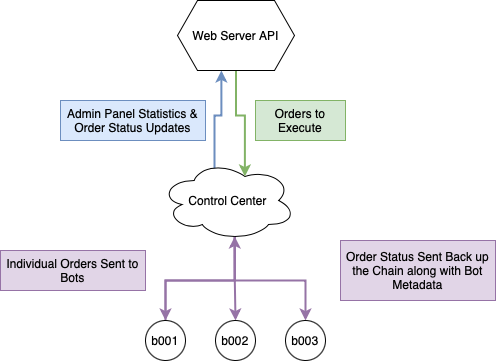

The diagram above was exported from draw.io. Its source (the exported page's mxGraphModel, read from the mxfile embedded in the PNG):
<mxGraphModel dx="746" dy="447" grid="1" gridSize="10" guides="1" tooltips="1" connect="1" arrows="1" fold="1" page="1" pageScale="1" pageWidth="850" pageHeight="1100" math="0" shadow="0">
  <root>
    <mxCell id="0" />
    <mxCell id="1" parent="0" />
    <mxCell id="gp2xciJ3qBhOkPbKLn89-7" style="edgeStyle=orthogonalEdgeStyle;rounded=0;orthogonalLoop=1;jettySize=auto;html=1;exitX=0.55;exitY=0.95;exitDx=0;exitDy=0;exitPerimeter=0;entryX=0.5;entryY=0;entryDx=0;entryDy=0;fillColor=#e1d5e7;strokeColor=#9673a6;strokeWidth=2;" parent="1" source="gp2xciJ3qBhOkPbKLn89-2" target="gp2xciJ3qBhOkPbKLn89-4" edge="1">
      <mxGeometry relative="1" as="geometry" />
    </mxCell>
    <mxCell id="gp2xciJ3qBhOkPbKLn89-8" style="edgeStyle=orthogonalEdgeStyle;rounded=0;orthogonalLoop=1;jettySize=auto;html=1;exitX=0.55;exitY=0.95;exitDx=0;exitDy=0;exitPerimeter=0;entryX=0.5;entryY=0;entryDx=0;entryDy=0;strokeWidth=2;fillColor=#e1d5e7;strokeColor=#9673a6;" parent="1" source="gp2xciJ3qBhOkPbKLn89-2" target="gp2xciJ3qBhOkPbKLn89-3" edge="1">
      <mxGeometry relative="1" as="geometry" />
    </mxCell>
    <mxCell id="gp2xciJ3qBhOkPbKLn89-9" style="edgeStyle=orthogonalEdgeStyle;rounded=0;orthogonalLoop=1;jettySize=auto;html=1;exitX=0.55;exitY=0.95;exitDx=0;exitDy=0;exitPerimeter=0;entryX=0.5;entryY=0;entryDx=0;entryDy=0;fillColor=#e1d5e7;strokeColor=#9673a6;strokeWidth=2;" parent="1" source="gp2xciJ3qBhOkPbKLn89-2" target="gp2xciJ3qBhOkPbKLn89-5" edge="1">
      <mxGeometry relative="1" as="geometry" />
    </mxCell>
    <mxCell id="gp2xciJ3qBhOkPbKLn89-13" style="edgeStyle=orthogonalEdgeStyle;rounded=0;orthogonalLoop=1;jettySize=auto;html=1;exitX=0.4;exitY=0.1;exitDx=0;exitDy=0;exitPerimeter=0;entryX=0.375;entryY=1;entryDx=0;entryDy=0;fillColor=#dae8fc;strokeColor=#6c8ebf;strokeWidth=2;" parent="1" source="gp2xciJ3qBhOkPbKLn89-2" target="gp2xciJ3qBhOkPbKLn89-10" edge="1">
      <mxGeometry relative="1" as="geometry" />
    </mxCell>
    <mxCell id="gp2xciJ3qBhOkPbKLn89-2" value="Control Center" style="ellipse;shape=cloud;whiteSpace=wrap;html=1;" parent="1" vertex="1">
      <mxGeometry x="350" y="300" width="135" height="80" as="geometry" />
    </mxCell>
    <mxCell id="gp2xciJ3qBhOkPbKLn89-21" style="edgeStyle=orthogonalEdgeStyle;rounded=0;orthogonalLoop=1;jettySize=auto;html=1;exitX=0.5;exitY=0;exitDx=0;exitDy=0;entryX=0.55;entryY=0.95;entryDx=0;entryDy=0;entryPerimeter=0;strokeWidth=2;fillColor=#e1d5e7;strokeColor=#9673a6;" parent="1" source="gp2xciJ3qBhOkPbKLn89-3" target="gp2xciJ3qBhOkPbKLn89-2" edge="1">
      <mxGeometry relative="1" as="geometry" />
    </mxCell>
    <mxCell id="gp2xciJ3qBhOkPbKLn89-3" value="b001" style="ellipse;whiteSpace=wrap;html=1;aspect=fixed;" parent="1" vertex="1">
      <mxGeometry x="335" y="460" width="40" height="40" as="geometry" />
    </mxCell>
    <mxCell id="gp2xciJ3qBhOkPbKLn89-4" value="b002" style="ellipse;whiteSpace=wrap;html=1;aspect=fixed;" parent="1" vertex="1">
      <mxGeometry x="405" y="460" width="40" height="40" as="geometry" />
    </mxCell>
    <mxCell id="gp2xciJ3qBhOkPbKLn89-5" value="b003" style="ellipse;whiteSpace=wrap;html=1;aspect=fixed;" parent="1" vertex="1">
      <mxGeometry x="475" y="460" width="40" height="40" as="geometry" />
    </mxCell>
    <mxCell id="gp2xciJ3qBhOkPbKLn89-11" style="edgeStyle=orthogonalEdgeStyle;rounded=0;orthogonalLoop=1;jettySize=auto;html=1;exitX=0.5;exitY=1;exitDx=0;exitDy=0;entryX=0.625;entryY=0.2;entryDx=0;entryDy=0;entryPerimeter=0;fillColor=#d5e8d4;strokeColor=#82b366;strokeWidth=2;" parent="1" source="gp2xciJ3qBhOkPbKLn89-10" target="gp2xciJ3qBhOkPbKLn89-2" edge="1">
      <mxGeometry relative="1" as="geometry" />
    </mxCell>
    <mxCell id="gp2xciJ3qBhOkPbKLn89-10" value="Web Server API" style="shape=hexagon;perimeter=hexagonPerimeter2;whiteSpace=wrap;html=1;fixedSize=1;" parent="1" vertex="1">
      <mxGeometry x="367" y="140" width="117" height="70" as="geometry" />
    </mxCell>
    <mxCell id="gp2xciJ3qBhOkPbKLn89-14" value="Admin Panel Statistics &amp;amp; Order Status Updates" style="text;html=1;strokeColor=#6c8ebf;fillColor=#dae8fc;align=center;verticalAlign=middle;whiteSpace=wrap;rounded=0;" parent="1" vertex="1">
      <mxGeometry x="250" y="240" width="145" height="40" as="geometry" />
    </mxCell>
    <mxCell id="gp2xciJ3qBhOkPbKLn89-15" value="Orders to Execute" style="text;html=1;strokeColor=#82b366;fillColor=#d5e8d4;align=center;verticalAlign=middle;whiteSpace=wrap;rounded=0;" parent="1" vertex="1">
      <mxGeometry x="445" y="240" width="90" height="40" as="geometry" />
    </mxCell>
    <mxCell id="gp2xciJ3qBhOkPbKLn89-16" value="Individual Orders Sent to Bots" style="text;html=1;strokeColor=#9673a6;fillColor=#e1d5e7;align=center;verticalAlign=middle;whiteSpace=wrap;rounded=0;" parent="1" vertex="1">
      <mxGeometry x="190" y="390" width="145" height="40" as="geometry" />
    </mxCell>
    <mxCell id="gp2xciJ3qBhOkPbKLn89-22" value="Order Status Sent Back up the Chain along with Bot Metadata" style="text;html=1;strokeColor=#9673a6;fillColor=#e1d5e7;align=center;verticalAlign=middle;whiteSpace=wrap;rounded=0;" parent="1" vertex="1">
      <mxGeometry x="530" y="380" width="155" height="60" as="geometry" />
    </mxCell>
  </root>
</mxGraphModel>